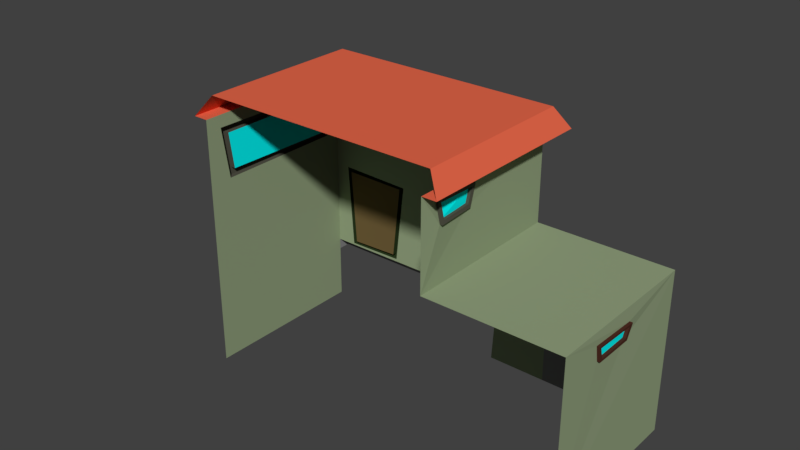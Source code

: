# Source: casa.blend  (saved by Blender 2.79.0; exported with 4.5.12 LTS)
import bpy
from mathutils import Matrix  # noqa: F401  (used for matrix-valued properties, if any)

bpy.ops.wm.read_factory_settings(use_empty=True)
scene = bpy.context.scene
scene.name = 'Scene'

# ---- collections
col_collection_1 = bpy.data.collections.new('Collection 1'); scene.collection.children.link(col_collection_1)

# ---- materials (node trees are filled in below, after node groups)
mat_material = bpy.data.materials.new('Material')
mat_material.alpha_threshold = 0.0
mat_material.use_transparent_shadow = False
mat_material.diffuse_color = (0.2954, 0.3672, 0.217, 1.0)
mat_material.roughness = 0.5
mat_material.line_color = (0.0, 0.0, 0.0, 1.0)
mat_material_001 = bpy.data.materials.new('Material.001')
mat_material_001.alpha_threshold = 0.0
mat_material_001.use_transparent_shadow = False
mat_material_001.diffuse_color = (0.08713, 0.08556, 0.06351, 1.0)
mat_material_001.roughness = 0.5
mat_material_001.line_color = (0.0, 0.0, 0.0, 1.0)
mat_material_002 = bpy.data.materials.new('Material.002')
mat_material_002.alpha_threshold = 0.0
mat_material_002.use_transparent_shadow = False
mat_material_002.diffuse_color = (0.0266, 0.04696, 0.01489, 1.0)
mat_material_002.roughness = 0.5
mat_material_002.line_color = (0.0, 0.0, 0.0, 1.0)
mat_material_003 = bpy.data.materials.new('Material.003')
mat_material_003.alpha_threshold = 0.0
mat_material_003.use_transparent_shadow = False
mat_material_003.diffuse_color = (0.08001, 0.02672, 0.01782, 1.0)
mat_material_003.roughness = 0.5
mat_material_003.line_color = (0.0, 0.0, 0.0, 1.0)
mat_material_004 = bpy.data.materials.new('Material.004')
mat_material_004.alpha_threshold = 0.0
mat_material_004.use_transparent_shadow = False
mat_material_004.diffuse_color = (0.2396, 0.2396, 0.2396, 1.0)
mat_material_004.roughness = 0.5
mat_material_004.line_color = (0.0, 0.0, 0.0, 1.0)
mat_material_005 = bpy.data.materials.new('Material.005')
mat_material_005.alpha_threshold = 0.0
mat_material_005.use_transparent_shadow = False
mat_material_005.diffuse_color = (0.8, 0.1373, 0.06845, 1.0)
mat_material_005.roughness = 0.5
mat_material_005.line_color = (0.0, 0.0, 0.0, 1.0)
mat_material_006 = bpy.data.materials.new('Material.006')
mat_material_006.alpha_threshold = 0.0
mat_material_006.use_transparent_shadow = False
mat_material_006.diffuse_color = (0.3284, 0.3402, 0.4869, 1.0)
mat_material_006.roughness = 0.5
mat_material_006.line_color = (0.0, 0.0, 0.0, 1.0)
mat_material_007 = bpy.data.materials.new('Material.007')
mat_material_007.alpha_threshold = 0.0
mat_material_007.use_transparent_shadow = False
mat_material_007.diffuse_color = (0.8, 0.6046, 0.528, 1.0)
mat_material_007.roughness = 0.5
mat_material_007.line_color = (0.0, 0.0, 0.0, 1.0)
mat_material_008 = bpy.data.materials.new('Material.008')
mat_material_008.alpha_threshold = 0.0
mat_material_008.use_transparent_shadow = False
mat_material_008.diffuse_color = (0.2462, 0.2462, 0.2462, 1.0)
mat_material_008.roughness = 0.5
mat_material_008.line_color = (0.0, 0.0, 0.0, 1.0)
mat_material_009 = bpy.data.materials.new('Material.009')
mat_material_009.alpha_threshold = 0.0
mat_material_009.use_transparent_shadow = False
mat_material_009.diffuse_color = (0.001032, 1.0, 1.0, 1.0)
mat_material_009.roughness = 0.5
mat_material_009.line_color = (0.0, 0.0, 0.0, 1.0)
mat_material_010 = bpy.data.materials.new('Material.010')
mat_material_010.alpha_threshold = 0.0
mat_material_010.use_transparent_shadow = False
mat_material_010.diffuse_color = (0.1574, 0.1074, 0.04106, 1.0)
mat_material_010.roughness = 0.5
mat_material_010.line_color = (0.0, 0.0, 0.0, 1.0)

# ---- material node trees

# ---- world
world_world = bpy.data.worlds.new('World'); scene.world = world_world
world_world.color = (0.05088, 0.05088, 0.05088)
world_world.use_sun_shadow = False
world_world.sun_shadow_jitter_overblur = 0.0
world_world.cycles.sampling_method = 'MANUAL'

# ---- meshes
me_cube = bpy.data.meshes.new('Cube')
me_cube.from_pydata([(4.7, 1.0, -1.949), (4.7, -2.023, -1.949), (-2.119, -2.023, -1.949), (-2.119, 1.0, -1.949), (4.7, 1.0, 1.0), (4.7, -2.023, 1.0), (-2.119, -2.023, 1.0), (-2.119, 1.0, 1.0), (2.262, 1.0, -1.949), (2.262, 1.0, 1.0), (2.262, -2.023, 1.0), (2.262, 1.0, 2.578), (-2.119, 1.0, 2.578), (2.262, -2.023, 2.578), (-2.119, -2.023, 2.578), (2.073, 1.0, -0.01035), (2.116, 1.0, 0.7972), (0.2728, 1.0, 0.7847), (0.2955, 1.0, 0.05451), (-0.7161, 1.0, -0.7282), (-0.5535, 1.0, 0.7522), (-1.867, 1.0, 0.7957), (-1.758, 1.0, -0.7475), (2.133, 1.0, 2.351), (2.088, 1.0, 1.501), (0.5038, 1.0, 1.506), (0.4494, 1.0, 2.369), (-0.3431, 1.011, 1.509), (-0.2562, 0.9892, 2.351), (-1.893, 1.0, 2.36), (-1.856, 1.0, 1.526), (-2.119, 0.7324, 1.436), (-2.119, 0.8821, 2.322), (-2.119, -1.737, 2.355), (-2.119, -1.604, 1.422), (2.289, -1.631, 2.004), (2.22, -1.654, 2.39), (2.278, -0.8535, 2.401), (2.262, -0.9381, 2.022), (4.464, 1.0, -1.949), (2.547, 1.0, -1.949), (4.481, 1.0, -0.09343), (2.539, 1.0, -0.07603), (4.7, -1.167, 0.4953), (4.7, -1.212, 0.7679), (4.711, -0.3272, 0.745), (4.689, -0.4141, 0.4788), (4.699, -1.125, 0.538), (4.693, -0.463, 0.5336), (4.699, -1.124, 0.5342), (4.031, 1.0, 0.4189), (4.129, 1.0, 0.6564), (3.024, 1.0, 0.6247), (3.151, 1.0, 0.3998), (1.471, 1.0, -1.949), (-2.119, 1.0, -0.7805), (1.539, 1.0, -0.7729), (-2.119, 1.0, -0.9802), (0.7675, 2.476, -0.8184), (0.8991, 2.476, -0.8184), (0.9517, 2.331, -0.8182), (0.8201, 2.331, -0.8182), (0.2017, 2.477, -0.8184), (0.3816, 2.477, -0.8184), (0.4341, 2.332, -0.8182), (0.2542, 2.332, -0.8182), (-0.4086, 2.478, -0.8184), (-0.2331, 2.478, -0.8184), (-0.1806, 2.333, -0.8182), (-0.356, 2.333, -0.8182), (-0.9725, 2.479, -0.8184), (-0.8227, 2.479, -0.8184), (-0.7702, 2.334, -0.8182), (-0.92, 2.334, -0.8182), (-1.586, 2.48, -0.8184), (-1.426, 2.48, -0.8184), (-1.373, 2.335, -0.8182), (-1.533, 2.335, -0.8182), (1.337, 1.383, -0.8182), (1.341, 1.279, -0.8182), (1.472, 1.261, -0.818), (1.468, 1.365, -0.818), (1.322, 1.752, -0.8182), (1.327, 1.635, -0.8182), (1.458, 1.617, -0.818), (1.453, 1.735, -0.818), (4.753, -1.126, 0.5382), (4.753, -1.125, 0.5344)], [], [(0, 4, 45, 46, 43, 44, 5, 1), (2, 6, 7, 55, 57, 3), (9, 8, 54, 56, 55, 7, 21, 22, 19, 20, 17, 18, 15, 16), (4, 0, 39, 41, 42, 40, 8, 9, 52, 53, 50, 51), (4, 9, 10, 5), (7, 6, 14, 33, 34, 31, 32, 12), (9, 7, 12, 29, 30, 27, 28, 26, 25, 24, 23, 11), (10, 9, 11, 37, 38, 35, 36, 13), (16, 17, 7, 9), (17, 20, 21, 7), (11, 23, 26, 12), (26, 28, 29, 12), (12, 32, 33, 14), (13, 36, 37, 11), (5, 44, 45, 4), (49, 48, 47), (51, 52, 9, 4), (59, 60, 61, 58), (63, 64, 65, 62), (67, 68, 69, 66), (71, 72, 73, 70), (75, 76, 77, 74), (78, 81, 80, 79), (82, 85, 84, 83), (49, 47, 86, 87)])
me_cube.materials.append(mat_material)
me_cube.use_remesh_preserve_volume = False
me_cube.use_remesh_preserve_attributes = False
me_cube.use_mirror_vertex_groups = False
me_cube.update()
me_cube_002 = bpy.data.meshes.new('Cube.002')
me_cube_002.from_pydata([(2.073, 1.0, -0.01035), (2.116, 1.0, 0.7972), (0.2728, 1.0, 0.7847), (0.2955, 1.0, 0.05451), (2.133, 1.0, 2.351), (2.088, 1.0, 1.501), (0.5038, 1.0, 1.506), (0.4494, 1.0, 2.369), (-0.3431, 1.011, 1.509), (-0.2562, 0.9892, 2.351), (-1.893, 1.0, 2.36), (-1.856, 1.0, 1.526), (-2.119, 0.7324, 1.436), (-2.119, 0.8821, 2.322), (-2.119, -1.737, 2.355), (-2.119, -1.604, 1.422), (2.289, -1.631, 2.004), (2.22, -1.654, 2.39), (2.278, -0.8535, 2.401), (2.262, -0.9381, 2.022), (1.951, 1.0, 0.1115), (2.008, 1.0, 0.7023), (0.3921, 1.0, 0.6692), (0.4302, 1.0, 0.1549), (1.988, 1.0, 1.604), (0.6437, 1.0, 1.624), (0.5715, 1.0, 2.256), (2.034, 1.0, 2.243), (-0.4547, 1.007, 1.641), (-0.37, 0.991, 2.243), (-1.772, 0.9993, 2.234), (-1.76, 0.9994, 1.615), (2.276, -1.581, 2.065), (2.229, -1.596, 2.334), (2.271, -0.9347, 2.349), (2.26, -0.9938, 2.09), (-2.119, 0.6439, 1.533), (-2.119, 0.7683, 2.218), (-2.119, -1.583, 2.222), (-2.119, -1.498, 1.56), (2.073, 1.091, -0.01018), (2.116, 1.091, 0.7973), (0.2728, 1.091, 0.7848), (0.2956, 1.091, 0.05467), (2.133, 1.091, 2.351), (2.088, 1.091, 1.502), (0.5038, 1.091, 1.506), (0.4494, 1.091, 2.369), (-0.343, 1.102, 1.509), (-0.2561, 1.081, 2.351), (-1.892, 1.091, 2.361), (-1.856, 1.091, 1.526), (1.951, 1.091, 0.1117), (2.008, 1.091, 0.7024), (0.3921, 1.091, 0.6694), (0.4303, 1.091, 0.155), (1.988, 1.091, 1.604), (0.6437, 1.091, 1.625), (0.5715, 1.091, 2.256), (2.034, 1.091, 2.244), (-0.4547, 1.098, 1.641), (-0.37, 1.082, 2.243), (-1.772, 1.091, 2.234), (-1.76, 1.091, 1.615), (2.342, -1.632, 2.004), (2.274, -1.655, 2.39), (2.332, -0.8542, 2.401), (2.316, -0.9388, 2.022), (2.33, -1.582, 2.065), (2.282, -1.596, 2.335), (2.325, -0.9354, 2.349), (2.314, -0.9945, 2.09), (-2.22, 0.7324, 1.436), (-2.22, 0.8821, 2.322), (-2.22, -1.737, 2.355), (-2.22, -1.604, 1.422), (-2.22, 0.6439, 1.533), (-2.22, 0.7683, 2.218), (-2.22, -1.583, 2.222), (-2.22, -1.498, 1.56)], [], [(8, 11, 51, 48), (27, 26, 58, 59), (13, 12, 72, 73), (34, 35, 71, 70), (17, 16, 64, 65), (11, 10, 50, 51), (26, 25, 57, 58), (33, 34, 70, 69), (15, 14, 74, 75), (41, 53, 54, 42), (44, 59, 58, 47), (49, 61, 62, 50), (42, 54, 55, 52, 53, 41, 40, 43), (47, 58, 57, 56, 59, 44, 45, 46), (50, 62, 63, 60, 61, 49, 48, 51), (24, 27, 59, 56), (28, 29, 61, 60), (4, 5, 45, 44), (29, 30, 62, 61), (20, 21, 53, 52), (5, 6, 46, 45), (30, 31, 63, 62), (1, 0, 40, 41), (21, 22, 54, 53), (6, 7, 47, 46), (31, 28, 60, 63), (2, 1, 41, 42), (22, 23, 55, 54), (7, 4, 44, 47), (3, 2, 42, 43), (23, 20, 52, 55), (0, 3, 43, 40), (9, 8, 48, 49), (25, 24, 56, 57), (10, 9, 49, 50), (65, 69, 70, 66), (66, 70, 71, 68, 69, 65, 64, 67), (18, 17, 65, 66), (35, 32, 68, 71), (19, 18, 66, 67), (16, 19, 67, 64), (32, 33, 69, 68), (73, 77, 78, 74), (74, 78, 79, 76, 77, 73, 72, 75), (38, 39, 79, 78), (36, 37, 77, 76), (12, 15, 75, 72), (14, 13, 73, 74), (39, 36, 76, 79), (37, 38, 78, 77)])
me_cube_002.materials.append(mat_material_001)
me_cube_002.use_remesh_preserve_volume = False
me_cube_002.use_remesh_preserve_attributes = False
me_cube_002.use_mirror_vertex_groups = False
me_cube_002.update()
me_cube_004 = bpy.data.meshes.new('Cube.004')
me_cube_004.from_pydata([(-0.7161, 1.0, -0.7282), (-0.5535, 1.0, 0.7522), (-1.867, 1.0, 0.7957), (-1.758, 1.0, -0.7475), (-0.7941, 1.0, -0.6601), (-0.6454, 1.0, 0.7002), (-1.79, 1.0, 0.7185), (-1.687, 1.0, -0.6877), (-0.7161, 1.091, -0.728), (-0.5535, 1.091, 0.7524), (-1.867, 1.091, 0.7959), (-1.758, 1.091, -0.7474), (-0.7941, 1.091, -0.6599), (-0.6453, 1.091, 0.7004), (-1.79, 1.091, 0.7187), (-1.687, 1.091, -0.6875)], [], [(5, 6, 14, 13), (2, 1, 9, 10), (4, 5, 13, 12), (1, 0, 8, 9), (9, 13, 14, 10), (10, 14, 15, 12, 13, 9, 8, 11), (3, 2, 10, 11), (6, 7, 15, 14), (0, 3, 11, 8), (7, 4, 12, 15)])
me_cube_004.materials.append(mat_material_002)
me_cube_004.use_remesh_preserve_volume = False
me_cube_004.use_remesh_preserve_attributes = False
me_cube_004.use_mirror_vertex_groups = False
me_cube_004.update()
me_cube_006 = bpy.data.meshes.new('Cube.006')
me_cube_006.from_pydata([(4.7, -1.167, 0.4953), (4.7, -1.212, 0.7679), (4.711, -0.3272, 0.745), (4.689, -0.4141, 0.4788), (4.699, -1.125, 0.538), (4.7, -1.171, 0.733), (4.707, -0.4152, 0.7123), (4.693, -0.463, 0.5336), (4.699, -1.124, 0.5342), (4.031, 1.0, 0.4189), (4.129, 1.0, 0.6564), (3.024, 1.0, 0.6247), (3.151, 1.0, 0.3998), (3.993, 1.0, 0.4514), (4.073, 1.0, 0.6171), (3.102, 1.0, 0.5948), (3.168, 1.0, 0.45), (4.031, 1.034, 0.4189), (4.129, 1.034, 0.6564), (3.024, 1.034, 0.6247), (3.151, 1.034, 0.3998), (3.993, 1.034, 0.4514), (4.073, 1.034, 0.6171), (3.102, 1.034, 0.5948), (3.168, 1.034, 0.45), (4.754, -1.168, 0.4955), (4.754, -1.213, 0.7681), (4.765, -0.3278, 0.7451), (4.743, -0.4147, 0.479), (4.753, -1.126, 0.5382), (4.753, -1.172, 0.7332), (4.761, -0.4158, 0.7125), (4.747, -0.4637, 0.5338), (4.753, -1.125, 0.5344)], [], [(0, 3, 28, 25), (6, 7, 32, 31), (15, 16, 24, 23), (12, 11, 19, 20), (18, 22, 23, 19), (19, 23, 24, 21, 22, 18, 17, 20), (10, 9, 17, 18), (13, 14, 22, 21), (9, 12, 20, 17), (16, 13, 21, 24), (11, 10, 18, 19), (14, 15, 23, 22), (26, 25, 29, 30), (31, 32, 33, 29, 25, 28, 27), (27, 26, 30, 31), (1, 0, 25, 26), (7, 8, 33, 32), (4, 5, 30, 29), (2, 1, 26, 27), (5, 6, 31, 30), (3, 2, 27, 28)])
me_cube_006.materials.append(mat_material_003)
me_cube_006.use_remesh_preserve_volume = False
me_cube_006.use_remesh_preserve_attributes = False
me_cube_006.use_mirror_vertex_groups = False
me_cube_006.update()
me_cube_008 = bpy.data.meshes.new('Cube.008')
me_cube_008.from_pydata([(4.464, 1.0, -1.949), (2.547, 1.0, -1.949), (4.481, 1.0, -0.09343), (2.539, 1.0, -0.07603)], [], [(1, 3, 2, 0)])
me_cube_008.materials.append(mat_material_004)
me_cube_008.use_remesh_preserve_volume = False
me_cube_008.use_remesh_preserve_attributes = False
me_cube_008.use_mirror_vertex_groups = False
me_cube_008.update()
me_cube_010 = bpy.data.meshes.new('Cube.010')
me_cube_010.from_pydata([(2.262, 1.0, 2.578), (-2.119, 1.0, 2.578), (2.262, -2.023, 2.578), (-2.119, -2.023, 2.578), (2.012, 0.827, 2.938), (-1.868, 0.827, 2.938), (2.012, -1.85, 2.938), (-1.868, -1.85, 2.938), (2.262, 1.381, 2.578), (-2.119, 1.381, 2.578), (2.012, 1.208, 2.938), (-1.868, 1.208, 2.938), (2.53, 1.0, 2.578), (2.53, -2.023, 2.578), (2.279, 0.827, 2.938), (2.279, -1.85, 2.938), (2.53, 1.381, 2.578), (2.279, 1.208, 2.938), (-2.385, -2.023, 2.578), (-2.385, 1.0, 2.578), (-2.134, -1.85, 2.938), (-2.134, 0.827, 2.938), (-2.134, 1.208, 2.938), (-2.385, 1.381, 2.578), (-2.183, 1.289, 2.578), (-2.183, 1.092, 2.578), (-2.321, 1.289, 2.578), (-2.321, 1.092, 2.578)], [], [(10, 4, 14, 17), (4, 5, 7, 6), (9, 1, 25, 24), (2, 0, 12, 13), (8, 9, 11, 10), (5, 4, 10, 11), (0, 1, 9, 8), (13, 12, 14, 15), (14, 12, 16, 17), (4, 6, 15, 14), (0, 8, 16, 12), (8, 10, 17, 16), (19, 18, 20, 21), (19, 21, 22, 23), (7, 5, 21, 20), (11, 9, 23, 22), (1, 3, 18, 19), (5, 11, 22, 21), (23, 9, 24, 26), (1, 19, 27, 25), (19, 23, 26, 27)])
me_cube_010.materials.append(mat_material_005)
me_cube_010.use_remesh_preserve_volume = False
me_cube_010.use_remesh_preserve_attributes = False
me_cube_010.use_mirror_vertex_groups = False
me_cube_010.update()
me_cube_012 = bpy.data.meshes.new('Cube.012')
me_cube_012.from_pydata([(-2.183, 1.289, 2.578), (-2.183, 1.092, 2.578), (-2.321, 1.289, 2.578), (-2.321, 1.092, 2.578), (-2.183, 1.289, 0.9031), (-2.183, 1.092, 0.9031), (-2.321, 1.289, 0.9031), (-2.321, 1.092, 0.9031), (-2.321, 1.092, 1.109), (-2.183, 1.092, 1.109), (-2.183, 1.289, 1.109), (-2.321, 1.289, 1.109), (-2.183, -0.3927, 0.9031), (-2.321, -0.3927, 0.9031), (-2.321, -0.3927, 1.109), (-2.183, -0.3927, 1.109), (-2.183, -0.1679, 0.9031), (-2.321, -0.1679, 0.9031), (-2.183, -0.1679, 1.109), (-2.321, -0.1679, 1.109), (-2.183, -0.3927, -0.889), (-2.321, -0.3927, -0.889), (-2.183, -0.1679, -0.889), (-2.321, -0.1679, -0.889)], [], [(16, 12, 20, 22), (4, 5, 7, 6), (10, 9, 5, 4), (11, 10, 4, 6), (8, 11, 6, 7), (3, 2, 11, 8), (2, 0, 10, 11), (0, 1, 9, 10), (16, 18, 15, 12), (19, 17, 13, 14), (8, 7, 17, 19), (5, 9, 18, 16), (7, 5, 16, 17), (23, 22, 20, 21), (17, 16, 22, 23), (13, 17, 23, 21)])
me_cube_012.materials.append(mat_material_006)
me_cube_012.use_remesh_preserve_volume = False
me_cube_012.use_remesh_preserve_attributes = False
me_cube_012.use_mirror_vertex_groups = False
me_cube_012.update()
me_cube_014 = bpy.data.meshes.new('Cube.014')
me_cube_014.from_pydata([(-2.008, 2.322, -0.7802), (-2.025, 2.519, -0.7803), (-1.81, 2.519, -0.7798), (-1.841, 2.339, -0.7799), (1.298, 2.331, -0.7734), (1.246, 2.475, -0.7735), (1.456, 2.462, -0.7731), (1.43, 2.313, -0.7731), (-2.008, 2.322, -0.09652), (-2.025, 2.519, -0.09656), (-1.81, 2.519, -0.09612), (-1.841, 2.339, -0.09618), (1.298, 2.331, -0.1066), (1.246, 2.475, -0.1067), (1.456, 2.462, -0.1063), (1.43, 2.313, -0.1063), (1.298, 2.331, -0.2247), (1.246, 2.475, -0.2249), (1.43, 2.313, -0.2245), (1.456, 2.462, -0.2244), (-1.923, 2.336, -0.1066), (-1.976, 2.48, -0.1067), (-1.923, 2.336, -0.2247), (-1.976, 2.48, -0.2249), (1.484, 0.9863, -0.1063), (1.352, 1.004, -0.1066), (1.352, 1.004, -0.2247), (1.484, 0.9863, -0.2245), (0.9517, 2.331, -0.2247), (0.8991, 2.476, -0.2249), (0.9517, 2.331, -0.1066), (0.8991, 2.476, -0.1067), (0.8201, 2.331, -0.2247), (0.8201, 2.331, -0.1066), (0.7675, 2.476, -0.2249), (0.7675, 2.476, -0.1067), (0.4341, 2.332, -0.2247), (0.4341, 2.332, -0.1066), (0.3816, 2.477, -0.2249), (0.3816, 2.477, -0.1067), (0.2542, 2.332, -0.2247), (0.2542, 2.332, -0.1066), (0.2017, 2.477, -0.2249), (0.2017, 2.477, -0.1067), (-0.1806, 2.333, -0.2247), (-0.1806, 2.333, -0.1066), (-0.2331, 2.478, -0.2249), (-0.2331, 2.478, -0.1067), (-0.356, 2.333, -0.2247), (-0.356, 2.333, -0.1066), (-0.4086, 2.478, -0.2249), (-0.4086, 2.478, -0.1067), (-0.7702, 2.334, -0.2247), (-0.7702, 2.334, -0.1066), (-0.8227, 2.479, -0.2249), (-0.8227, 2.479, -0.1067), (-0.92, 2.334, -0.2247), (-0.92, 2.334, -0.1066), (-0.9725, 2.479, -0.2249), (-0.9725, 2.479, -0.1067), (-1.373, 2.335, -0.2247), (-1.373, 2.335, -0.1066), (-1.426, 2.48, -0.2249), (-1.426, 2.48, -0.1067), (-1.533, 2.335, -0.2247), (-1.533, 2.335, -0.1066), (-1.586, 2.48, -0.2249), (-1.586, 2.48, -0.1067), (1.472, 1.261, -0.1063), (1.472, 1.261, -0.2245), (1.341, 1.279, -0.2247), (1.341, 1.279, -0.1066), (1.468, 1.365, -0.2245), (1.337, 1.383, -0.1066), (1.468, 1.365, -0.1063), (1.337, 1.383, -0.2247), (1.458, 1.617, -0.2245), (1.327, 1.635, -0.1066), (1.458, 1.617, -0.1063), (1.327, 1.635, -0.2247), (1.453, 1.735, -0.2245), (1.322, 1.752, -0.1066), (1.453, 1.735, -0.1063), (1.322, 1.752, -0.2247), (1.442, 2.002, -0.2245), (1.311, 2.02, -0.1066), (1.442, 2.002, -0.1063), (1.311, 2.02, -0.2247), (1.438, 2.098, -0.2245), (1.307, 2.115, -0.1066), (1.438, 2.098, -0.1063), (1.307, 2.115, -0.2247), (0.7675, 2.476, -0.8184), (0.8991, 2.476, -0.8184), (0.9517, 2.331, -0.8182), (0.8201, 2.331, -0.8182), (0.2017, 2.477, -0.8184), (0.3816, 2.477, -0.8184), (0.4341, 2.332, -0.8182), (0.2542, 2.332, -0.8182), (-0.4086, 2.478, -0.8184), (-0.2331, 2.478, -0.8184), (-0.1806, 2.333, -0.8182), (-0.356, 2.333, -0.8182), (-0.9725, 2.479, -0.8184), (-0.8227, 2.479, -0.8184), (-0.7702, 2.334, -0.8182), (-0.92, 2.334, -0.8182), (-1.586, 2.48, -0.8184), (-1.426, 2.48, -0.8184), (-1.373, 2.335, -0.8182), (-1.533, 2.335, -0.8182), (1.337, 1.383, -0.8182), (1.341, 1.279, -0.8182), (1.472, 1.261, -0.818), (1.468, 1.365, -0.818), (1.322, 1.752, -0.8182), (1.327, 1.635, -0.8182), (1.458, 1.617, -0.818), (1.453, 1.735, -0.818), (1.307, 2.115, -0.8182), (1.311, 2.02, -0.8182), (1.442, 2.002, -0.818), (1.438, 2.098, -0.818)], [], [(8, 11, 10, 9), (3, 2, 10, 11), (66, 64, 22, 23), (14, 13, 12, 15), (1, 0, 8, 9), (69, 68, 24, 27), (19, 17, 13, 14), (2, 1, 9, 10), (18, 19, 14, 15), (7, 6, 19, 18), (6, 5, 17, 19), (4, 7, 18, 16), (5, 4, 16, 17), (23, 22, 20, 21), (67, 66, 23, 21), (65, 67, 21, 20), (26, 27, 24, 25), (71, 70, 26, 25), (70, 69, 27, 26), (68, 71, 25, 24), (12, 13, 31, 30), (13, 17, 29, 31), (17, 16, 28, 29), (30, 31, 35, 33), (31, 29, 34, 35), (40, 42, 96, 99), (33, 35, 39, 37), (35, 34, 38, 39), (34, 32, 36, 38), (37, 39, 43, 41), (39, 38, 42, 43), (62, 60, 110, 109), (41, 43, 47, 45), (43, 42, 46, 47), (42, 40, 44, 46), (45, 47, 51, 49), (47, 46, 50, 51), (83, 80, 119, 116), (49, 51, 55, 53), (51, 50, 54, 55), (50, 48, 52, 54), (53, 55, 59, 57), (55, 54, 58, 59), (57, 59, 63, 61), (59, 58, 62, 63), (58, 56, 60, 62), (61, 63, 67, 65), (63, 62, 66, 67), (32, 34, 92, 95), (74, 73, 71, 68), (70, 75, 112, 113), (73, 75, 70, 71), (72, 74, 68, 69), (76, 78, 74, 72), (77, 79, 75, 73), (79, 76, 72, 75), (78, 77, 73, 74), (82, 81, 77, 78), (54, 52, 106, 105), (81, 83, 79, 77), (80, 82, 78, 76), (84, 86, 82, 80), (85, 87, 83, 81), (87, 84, 80, 83), (86, 85, 81, 82), (90, 89, 85, 86), (34, 29, 93, 92), (89, 91, 87, 85), (88, 90, 86, 84), (18, 15, 90, 88), (12, 16, 91, 89), (16, 18, 88, 91), (15, 12, 89, 90), (69, 70, 113, 114), (42, 38, 97, 96), (79, 83, 116, 117), (91, 88, 123, 120), (48, 50, 100, 103), (29, 28, 94, 93), (76, 79, 117, 118), (50, 46, 101, 100), (72, 69, 114, 115), (87, 91, 120, 121), (56, 58, 104, 107), (38, 36, 98, 97), (84, 87, 121, 122), (58, 54, 105, 104), (80, 76, 118, 119), (64, 66, 108, 111), (46, 44, 102, 101), (66, 62, 109, 108), (88, 84, 122, 123), (75, 72, 115, 112)])
me_cube_014.materials.append(mat_material_007)
me_cube_014.use_remesh_preserve_volume = False
me_cube_014.use_remesh_preserve_attributes = False
me_cube_014.use_mirror_vertex_groups = False
me_cube_014.update()
me_cube_016 = bpy.data.meshes.new('Cube.016')
me_cube_016.from_pydata([(1.471, 1.0, -1.949), (-2.119, 1.0, -0.7805), (1.539, 1.0, -0.7729), (1.471, 2.549, -1.949), (-2.119, 2.549, -1.949), (-2.119, 2.549, -0.7805), (1.539, 2.549, -0.7729), (-2.119, 2.549, -0.9744), (-2.119, 1.0, -0.9802), (-2.811, 2.549, -1.949), (-2.811, 2.549, -0.9744), (-2.811, 1.0, -0.9802), (-2.811, 2.549, -1.217), (-2.811, 1.0, -1.201), (-3.446, 2.549, -1.949), (-3.446, 2.549, -1.217), (-3.446, 1.0, -1.201), (-3.446, 2.549, -1.486), (-3.446, 1.0, -1.445), (-4.111, 2.549, -1.949), (-4.111, 2.549, -1.486), (-4.111, 1.0, -1.445), (-4.111, 1.0, -1.688), (-4.111, 2.549, -1.727), (-4.8, 1.0, -1.949), (-4.8, 2.549, -1.949), (-4.8, 1.0, -1.688), (-4.8, 2.549, -1.727), (-2.008, 2.322, -0.7802), (-2.025, 2.519, -0.7803), (-1.81, 2.519, -0.7798), (-1.841, 2.339, -0.7799), (1.298, 2.331, -0.7734), (1.246, 2.475, -0.7735), (1.456, 2.462, -0.7731), (1.43, 2.313, -0.7731), (1.307, 2.115, -0.8182), (1.311, 2.02, -0.8182), (1.442, 2.002, -0.818), (1.438, 2.098, -0.818)], [], [(5, 6, 3, 4, 7), (1, 2, 35, 32, 33, 6, 5, 29, 30, 31, 28), (8, 7, 10, 11), (2, 0, 3, 6), (13, 12, 15, 16), (7, 8, 1, 5), (7, 4, 9, 12, 10), (18, 17, 20, 21), (12, 13, 11, 10), (12, 9, 14, 17, 15), (22, 23, 27, 26), (17, 18, 16, 15), (17, 14, 19, 23, 20), (24, 26, 27, 25), (23, 22, 21, 20), (23, 19, 25, 27), (28, 29, 5, 1), (6, 33, 34, 35, 2), (36, 39, 38, 37)])
me_cube_016.materials.append(mat_material_008)
me_cube_016.use_remesh_preserve_volume = False
me_cube_016.use_remesh_preserve_attributes = False
me_cube_016.use_mirror_vertex_groups = False
me_cube_016.update()
me_cube_018 = bpy.data.meshes.new('Cube.018')
me_cube_018.from_pydata([(1.951, 1.0, 0.1115), (2.008, 1.0, 0.7023), (0.3921, 1.0, 0.6692), (0.4302, 1.0, 0.1549), (1.988, 1.0, 1.604), (0.6437, 1.0, 1.624), (0.5715, 1.0, 2.256), (2.034, 1.0, 2.243), (-0.4547, 1.007, 1.641), (-0.37, 0.991, 2.243), (-1.772, 0.9993, 2.234), (-1.76, 0.9994, 1.615), (4.699, -1.125, 0.538), (4.7, -1.171, 0.733), (4.707, -0.4152, 0.7123), (4.693, -0.463, 0.5336), (2.276, -1.581, 2.065), (2.229, -1.596, 2.334), (2.271, -0.9347, 2.349), (2.26, -0.9938, 2.09), (-2.119, 0.6439, 1.533), (-2.119, 0.7683, 2.218), (-2.119, -1.583, 2.222), (-2.119, -1.498, 1.56), (3.993, 1.0, 0.4514), (4.073, 1.0, 0.6171), (3.102, 1.0, 0.5948), (3.168, 1.0, 0.45)], [], [(0, 3, 2, 1), (4, 5, 6, 7), (8, 11, 10, 9), (13, 12, 15, 14), (16, 19, 18, 17), (20, 23, 22, 21), (24, 27, 26, 25)])
me_cube_018.materials.append(mat_material_009)
me_cube_018.use_remesh_preserve_volume = False
me_cube_018.use_remesh_preserve_attributes = False
me_cube_018.use_mirror_vertex_groups = False
me_cube_018.update()
me_cube_020 = bpy.data.meshes.new('Cube.020')
me_cube_020.from_pydata([(-0.7941, 1.0, -0.6601), (-0.6454, 1.0, 0.7002), (-1.79, 1.0, 0.7185), (-1.687, 1.0, -0.6877)], [], [(0, 3, 2, 1)])
me_cube_020.materials.append(mat_material_010)
me_cube_020.use_remesh_preserve_volume = False
me_cube_020.use_remesh_preserve_attributes = False
me_cube_020.use_mirror_vertex_groups = False
me_cube_020.update()

# ---- objects
ob_cube = bpy.data.objects.new('Cube', me_cube)
ob_cube_001 = bpy.data.objects.new('Cube.001', me_cube_002)
ob_cube_002 = bpy.data.objects.new('Cube.002', me_cube_004)
ob_cube_003 = bpy.data.objects.new('Cube.003', me_cube_006)
ob_cube_004 = bpy.data.objects.new('Cube.004', me_cube_008)
ob_cube_005 = bpy.data.objects.new('Cube.005', me_cube_010)
ob_cube_006 = bpy.data.objects.new('Cube.006', me_cube_012)
ob_cube_007 = bpy.data.objects.new('Cube.007', me_cube_014)
ob_cube_008 = bpy.data.objects.new('Cube.008', me_cube_016)
ob_cube_009 = bpy.data.objects.new('Cube.009', me_cube_018)
ob_cube_010 = bpy.data.objects.new('Cube.010', me_cube_020)

# ---- transforms, parenting, visibility, modifiers, constraints
ob_cube.location = (0.0, 0.0, 0.0)
ob_cube.lock_rotations_4d = False
ob_cube.empty_display_type = 'ARROWS'
ob_cube.lineart.crease_threshold = 0.0
ob_cube_001.location = (0.0, 0.0, 0.0)
ob_cube_001.lock_rotations_4d = False
ob_cube_001.empty_display_type = 'ARROWS'
ob_cube_001.lineart.crease_threshold = 0.0
ob_cube_002.location = (0.0, 0.0, 0.0)
ob_cube_002.lock_rotations_4d = False
ob_cube_002.empty_display_type = 'ARROWS'
ob_cube_002.lineart.crease_threshold = 0.0
ob_cube_003.location = (0.0, 0.0, 0.0)
ob_cube_003.lock_rotations_4d = False
ob_cube_003.empty_display_type = 'ARROWS'
ob_cube_003.lineart.crease_threshold = 0.0
ob_cube_004.location = (0.0, 0.0, 0.0)
ob_cube_004.lock_rotations_4d = False
ob_cube_004.empty_display_type = 'ARROWS'
ob_cube_004.lineart.crease_threshold = 0.0
ob_cube_005.location = (0.0, 0.0, 0.0)
ob_cube_005.lock_rotations_4d = False
ob_cube_005.empty_display_type = 'ARROWS'
ob_cube_005.lineart.crease_threshold = 0.0
ob_cube_006.location = (0.0, 0.0, 0.0)
ob_cube_006.lock_rotations_4d = False
ob_cube_006.empty_display_type = 'ARROWS'
ob_cube_006.lineart.crease_threshold = 0.0
ob_cube_007.location = (0.0, 0.0, 0.0)
ob_cube_007.lock_rotations_4d = False
ob_cube_007.empty_display_type = 'ARROWS'
ob_cube_007.lineart.crease_threshold = 0.0
ob_cube_008.location = (0.0, 0.0, 0.0)
ob_cube_008.lock_rotations_4d = False
ob_cube_008.empty_display_type = 'ARROWS'
ob_cube_008.lineart.crease_threshold = 0.0
ob_cube_009.location = (0.0, 0.0, 0.0)
ob_cube_009.lock_rotations_4d = False
ob_cube_009.empty_display_type = 'ARROWS'
ob_cube_009.lineart.crease_threshold = 0.0
ob_cube_010.location = (0.0, 0.0, 0.0)
ob_cube_010.lock_rotations_4d = False
ob_cube_010.empty_display_type = 'ARROWS'
ob_cube_010.lineart.crease_threshold = 0.0

# ---- collection membership
col_collection_1.objects.link(ob_cube)
col_collection_1.objects.link(ob_cube_001)
col_collection_1.objects.link(ob_cube_002)
col_collection_1.objects.link(ob_cube_003)
col_collection_1.objects.link(ob_cube_004)
col_collection_1.objects.link(ob_cube_005)
col_collection_1.objects.link(ob_cube_006)
col_collection_1.objects.link(ob_cube_007)
col_collection_1.objects.link(ob_cube_008)
col_collection_1.objects.link(ob_cube_009)
col_collection_1.objects.link(ob_cube_010)

# ---- scene / render settings (as saved in the file)
scene.frame_start = 1; scene.frame_end = 250; scene.frame_set(1)
scene.render.engine = 'BLENDER_EEVEE_NEXT'
scene.render.resolution_percentage = 50
scene.render.dither_intensity = 0.0
scene.cycles.use_denoising = False
scene.cycles.samples = 128
scene.cycles.sampling_pattern = 'TABULATED_SOBOL'
scene.cycles.use_adaptive_sampling = False
scene.cycles.use_light_tree = False
scene.cycles.blur_glossy = 0.0
scene.cycles.sample_clamp_indirect = 0.0
scene.view_settings.view_transform = 'Standard'
bpy.context.view_layer.update()

# ---- added for rendering (the .blend has no active camera and no usable light): camera, sun
cam_auto = bpy.data.cameras.new('AutoCamera')
cam_auto.lens = 50.0
cam_auto.sensor_width = 36.0
cam_auto.clip_end = 1000.0
ob_auto_camera = bpy.data.objects.new('AutoCamera', cam_auto)
scene.collection.objects.link(ob_auto_camera)
ob_auto_camera.location = (10.7828, -12.6977, 9.13474)
ob_auto_camera.rotation_euler = (1.09748, -7.21219e-08, 0.694738)
scene.camera = ob_auto_camera
light_auto_sun = bpy.data.lights.new('AutoSun', 'SUN')
light_auto_sun.energy = 3.0
light_auto_sun.angle = 0.0523599
ob_auto_sun = bpy.data.objects.new('AutoSun', light_auto_sun)
scene.collection.objects.link(ob_auto_sun)
ob_auto_sun.rotation_euler = (0.872665, 0.174533, 0.523599)
bpy.context.view_layer.update()
